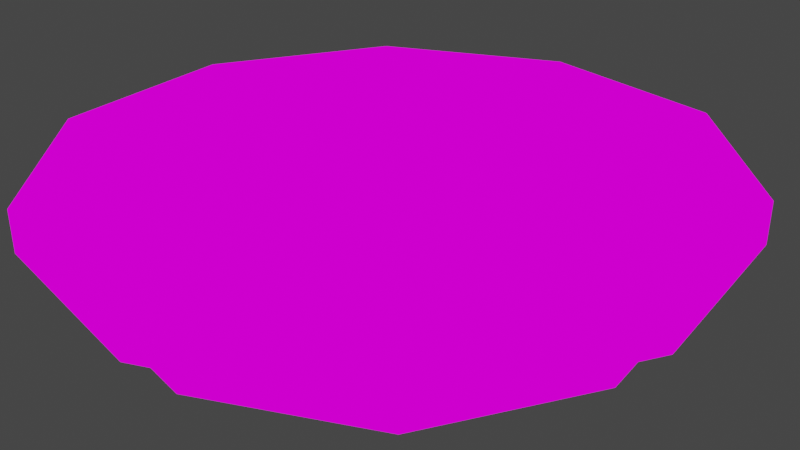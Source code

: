 # Source: assets.blend  (saved by Blender 2.90.8; exported with 4.5.12 LTS)
import bpy
from mathutils import Matrix  # noqa: F401  (used for matrix-valued properties, if any)

bpy.ops.wm.read_factory_settings(use_empty=True)
scene = bpy.context.scene
scene.name = 'Scene'

# ---- collections
col_collection = bpy.data.collections.new('Collection'); scene.collection.children.link(col_collection)

# ---- images (referenced by path relative to the original .blend; pixels are not part of the script)
import os
ASSET_DIR = os.environ.get("B2B_ASSET_DIR", "")  # directory of the original .blend (textures are referenced by path, not embedded)
HERE = os.path.dirname(os.path.abspath(__file__))  # packed textures are extracted next to this script under _unpacked/

def load_image(name, relpath, width, height, colorspace="sRGB"):
    """Load a texture the original file referenced (path relative to the .blend, or extracted next to this script)."""
    p = next((c for c in (os.path.join(HERE, relpath), os.path.join(ASSET_DIR, relpath)) if relpath and os.path.exists(c)), "")
    if p:
        img = bpy.data.images.load(p, check_existing=True)
        img.name = name
    else:  # same state as the original file: an image datablock whose file is absent (Cycles renders it pink)
        img = bpy.data.images.new(name, width, height)
        img.source = "FILE"
        img.filepath = "//" + (relpath or name)
    img.colorspace_settings.name = colorspace
    return img
img_colored_packed_png = load_image('colored_packed.png', 'colored_packed.png', 1024, 1024, 'sRGB')
img_colored_transparent_png = load_image('colored_transparent.png', 'colored_transparent.png', 1024, 1024, 'sRGB')

# ---- materials (node trees are filled in below, after node groups)
mat_kenny = bpy.data.materials.new('Kenny')
mat_kenny.use_transparent_shadow = False
mat_kenny_001 = bpy.data.materials.new('Kenny.001')
mat_kenny_001.use_transparent_shadow = False

# ---- material node trees
mat_kenny.use_nodes = True; mat_kenny.node_tree.nodes.clear()
_N = mat_kenny.node_tree.nodes; _L = mat_kenny.node_tree.links
n0 = _N.new('ShaderNodeOutputMaterial'); n0.name = 'Material Output'; n0.location = (300, 300)
n1 = _N.new('ShaderNodeEmission'); n1.name = 'Emission'; n1.location = (10, 300)
n2 = _N.new('ShaderNodeTexImage'); n2.name = 'Image Texture'; n2.location = (-280, 260)
n2.image = img_colored_packed_png
n2.interpolation = 'Closest'
_L.new(n1.outputs[0], n0.inputs[0])
_L.new(n2.outputs[0], n1.inputs[0])
n0.is_active_output = True
mat_kenny_001.use_nodes = True; mat_kenny_001.node_tree.nodes.clear()
_N = mat_kenny_001.node_tree.nodes; _L = mat_kenny_001.node_tree.links
n0 = _N.new('ShaderNodeOutputMaterial'); n0.name = 'Material Output'; n0.location = (300, 300)
n1 = _N.new('ShaderNodeTexImage'); n1.name = 'Image Texture'; n1.location = (-280, 260)
n1.image = img_colored_transparent_png
n2 = _N.new('ShaderNodeEmission'); n2.name = 'Emission'; n2.location = (10, 300)
_L.new(n2.outputs[0], n0.inputs[0])
_L.new(n1.outputs[0], n2.inputs[0])
n0.is_active_output = True

# ---- world
world_world = bpy.data.worlds.new('World'); scene.world = world_world
world_world.use_nodes = True; world_world.node_tree.nodes.clear()
_N = world_world.node_tree.nodes; _L = world_world.node_tree.links
n0 = _N.new('ShaderNodeOutputWorld'); n0.name = 'World Output'; n0.location = (300, 300)
n1 = _N.new('ShaderNodeBackground'); n1.name = 'Background'; n1.location = (10, 300)
n1.inputs[0].default_value = (0.05088, 0.05088, 0.05088, 1.0)
_L.new(n1.outputs[0], n0.inputs[0])
n0.is_active_output = True
world_world.color = (0.05088, 0.05088, 0.05088)
world_world.use_sun_shadow = False
world_world.sun_shadow_jitter_overblur = 0.0

# ---- cameras
cam_camera = bpy.data.cameras.new('Camera')
cam_camera.clip_end = 100.0
cam_camera.ortho_scale = 7.314

# ---- lights
light_light = bpy.data.lights.new('Light', 'POINT')
light_light.transmission_factor = 0.0
light_light.energy = 1000.0
light_light.shadow_soft_size = 0.1
light_light.shadow_maximum_resolution = 0.006
light_light.use_absolute_resolution = True

# ---- meshes
me_cube = bpy.data.meshes.new('Cube')
me_cube.from_pydata([(1.0, 1.0, 1.0), (1.0, 1.0, -1.0), (1.0, -1.0, 1.0), (1.0, -1.0, -1.0), (-1.0, 1.0, 1.0), (-1.0, 1.0, -1.0), (-1.0, -1.0, 1.0), (-1.0, -1.0, -1.0)], [], [(0, 4, 6, 2), (3, 2, 6, 7), (7, 6, 4, 5), (5, 1, 3, 7), (1, 0, 2, 3), (5, 4, 0, 1)])
_uv = me_cube.uv_layers.new(name='UVMap')
_uv.uv.foreach_set('vector', [0.7508, 0.178, 0.7724, 0.178, 0.7724, 0.2288, 0.7508, 0.2288, 0.771, 0.178, 0.7707, 0.2255, 0.7497, 0.2266, 0.7501, 0.1786, 0.771, 0.178, 0.7707, 0.2255, 0.7497, 0.2266, 0.7501, 0.1786, 0.125, 0.5, 0.375, 0.5, 0.375, 0.75, 0.125, 0.75, 0.771, 0.178, 0.7707, 0.2255, 0.7497, 0.2266, 0.7501, 0.1786, 0.771, 0.178, 0.7707, 0.2255, 0.7497, 0.2266, 0.7501, 0.1786])
me_cube.materials.append(mat_kenny)
me_cube.use_remesh_preserve_volume = False
me_cube.use_remesh_preserve_attributes = False
me_cube.use_mirror_vertex_groups = False
me_cube.update()
me_cube_001 = bpy.data.meshes.new('Cube.001')
me_cube_001.from_pydata([(1.0, 1.0, 1.0), (1.0, 1.0, -1.0), (1.0, -1.0, 1.0), (1.0, -1.0, -1.0), (-1.0, 1.0, 1.0), (-1.0, 1.0, -1.0), (-1.0, -1.0, 1.0), (-1.0, -1.0, -1.0)], [], [(0, 4, 6, 2), (3, 2, 6, 7), (7, 6, 4, 5), (5, 1, 3, 7), (1, 0, 2, 3), (5, 4, 0, 1)])
_uv = me_cube_001.uv_layers.new(name='UVMap')
_uv.uv.foreach_set('vector', [0.7715, 0.1809, 0.7919, 0.18, 0.7922, 0.2263, 0.7714, 0.2261, 0.7919, 0.18, 0.7922, 0.2263, 0.7714, 0.2261, 0.7715, 0.1809, 0.7919, 0.18, 0.7922, 0.2263, 0.7714, 0.2261, 0.7715, 0.1809, 0.125, 0.5, 0.375, 0.5, 0.375, 0.75, 0.125, 0.75, 0.7919, 0.18, 0.7922, 0.2263, 0.7714, 0.2261, 0.7715, 0.1809, 0.7919, 0.18, 0.7922, 0.2263, 0.7714, 0.2261, 0.7715, 0.1809])
me_cube_001.materials.append(mat_kenny)
me_cube_001.use_remesh_preserve_volume = False
me_cube_001.use_remesh_preserve_attributes = False
me_cube_001.use_mirror_vertex_groups = False
me_cube_001.update()
me_cube_002 = bpy.data.meshes.new('Cube.002')
me_cube_002.from_pydata([(1.0, 1.0, 1.0), (1.0, 1.0, -1.0), (1.0, -1.0, 1.0), (1.0, -1.0, -1.0), (-1.0, 1.0, 1.0), (-1.0, 1.0, -1.0), (-1.0, -1.0, 1.0), (-1.0, -1.0, -1.0)], [], [(0, 4, 6, 2), (3, 2, 6, 7), (7, 6, 4, 5), (5, 1, 3, 7), (1, 0, 2, 3), (5, 4, 0, 1)])
_uv = me_cube_002.uv_layers.new(name='UVMap')
_uv.uv.foreach_set('vector', [0.7914, 0.177, 0.8129, 0.1799, 0.8131, 0.2246, 0.7924, 0.2248, 0.8129, 0.1799, 0.8131, 0.2246, 0.7924, 0.2248, 0.7914, 0.177, 0.8129, 0.1799, 0.8131, 0.2246, 0.7924, 0.2248, 0.7914, 0.177, 0.125, 0.5, 0.375, 0.5, 0.375, 0.75, 0.125, 0.75, 0.8129, 0.1799, 0.8131, 0.2246, 0.7924, 0.2248, 0.7914, 0.177, 0.8129, 0.1799, 0.8131, 0.2246, 0.7924, 0.2248, 0.7914, 0.177])
me_cube_002.materials.append(mat_kenny)
me_cube_002.use_remesh_preserve_volume = False
me_cube_002.use_remesh_preserve_attributes = False
me_cube_002.use_mirror_vertex_groups = False
me_cube_002.update()
me_cube_003 = bpy.data.meshes.new('Cube.003')
me_cube_003.from_pydata([(-1.0, 1.0, -0.5002), (-1.0, 1.0, 1.5), (1.0, 1.0, -0.5002), (1.0, 1.0, 1.5)], [], [(0, 1, 3, 2)])
_uv = me_cube_003.uv_layers.new(name='UVMap')
_uv.uv.foreach_set('vector', [0.3953, 0.6366, 0.395, 0.6817, 0.3753, 0.6825, 0.3754, 0.6361])
me_cube_003.materials.append(mat_kenny_001)
me_cube_003.use_remesh_fix_poles = True
me_cube_003.use_remesh_preserve_attributes = False
me_cube_003.use_mirror_vertex_groups = False
me_cube_003.update()
me_cube_004 = bpy.data.meshes.new('Cube.004')
me_cube_004.from_pydata([(0.03201, 4.011, -0.4773), (0.03201, 4.011, 0.01356), (2.371, 3.251, -0.4773), (2.371, 3.251, 0.01356), (3.816, 1.262, -0.4773), (3.816, 1.262, 0.01356), (3.816, -1.198, -0.4773), (3.816, -1.198, 0.01356), (2.371, -3.187, -0.4773), (2.371, -3.187, 0.01356), (0.03201, -3.947, -0.4773), (0.03201, -3.947, 0.01356), (-2.307, -3.187, -0.4773), (-2.307, -3.187, 0.01356), (-3.752, -1.198, -0.4773), (-3.752, -1.198, 0.01356), (-3.752, 1.262, -0.4773), (-3.752, 1.262, 0.01356), (-2.307, 3.251, -0.4773), (-2.307, 3.251, 0.01356), (0.03201, 3.591, -0.7892), (2.124, 2.911, -0.7892), (3.417, 1.132, -0.7892), (3.417, -1.068, -0.7892), (2.124, -2.847, -0.7892), (0.03201, -3.527, -0.7892), (-2.06, -2.847, -0.7892), (-3.353, -1.068, -0.7892), (-3.353, 1.132, -0.7892), (-2.06, 2.911, -0.7892), (0.03201, 3.431, -1.138), (2.03, 2.782, -1.138), (3.264, 1.082, -1.138), (3.264, -1.018, -1.138), (2.03, -2.718, -1.138), (0.03201, -3.367, -1.138), (-1.966, -2.718, -1.138), (-3.2, -1.018, -1.138), (-3.2, 1.082, -1.138), (-1.966, 2.782, -1.138), (0.03201, 2.6, -1.407), (1.542, 2.11, -1.407), (2.475, 0.8257, -1.407), (2.475, -0.7616, -1.407), (1.542, -2.046, -1.407), (0.03201, -2.536, -1.407), (-1.478, -2.046, -1.407), (-2.411, -0.7616, -1.407), (-2.411, 0.8257, -1.407), (-1.478, 2.11, -1.407), (2.111, 3.336, 0.01356), (1.851, 3.42, 0.01356), (1.591, 3.504, 0.01356), (1.331, 3.589, 0.01356), (1.071, 3.673, 0.01356), (0.8116, 3.758, 0.01356), (0.5517, 3.842, 0.01356), (0.2919, 3.927, 0.01356), (3.656, 1.483, 0.01356), (3.495, 1.704, 0.01356), (3.334, 1.925, 0.01356), (3.174, 2.146, 0.01356), (3.013, 2.367, 0.01356), (2.853, 2.588, 0.01356), (2.692, 2.809, 0.01356), (2.531, 3.03, 0.01356), (3.816, -0.9243, 0.01356), (3.816, -0.6511, 0.01356), (3.816, -0.3779, 0.01356), (3.816, -0.1046, 0.01356), (3.816, 0.1686, 0.01356), (3.816, 0.4419, 0.01356), (3.816, 0.7151, 0.01356), (3.816, 0.9884, 0.01356), (2.531, -2.966, 0.01356), (2.692, -2.745, 0.01356), (2.853, -2.524, 0.01356), (3.013, -2.303, 0.01356), (3.174, -2.082, 0.01356), (3.334, -1.861, 0.01356), (3.495, -1.64, 0.01356), (3.656, -1.419, 0.01356), (0.2919, -3.863, 0.01356), (0.5517, -3.778, 0.01356), (0.8116, -3.694, 0.01356), (1.071, -3.609, 0.01356), (1.331, -3.525, 0.01356), (1.591, -3.44, 0.01356), (1.851, -3.356, 0.01356), (2.111, -3.272, 0.01356), (-2.047, -3.272, 0.01356), (-1.787, -3.356, 0.01356), (-1.527, -3.44, 0.01356), (-1.267, -3.525, 0.01356), (-1.007, -3.609, 0.01356), (-0.7476, -3.694, 0.01356), (-0.4877, -3.778, 0.01356), (-0.2279, -3.863, 0.01356), (-3.592, -1.419, 0.01356), (-3.431, -1.64, 0.01356), (-3.27, -1.861, 0.01356), (-3.11, -2.082, 0.01356), (-2.949, -2.303, 0.01356), (-2.789, -2.524, 0.01356), (-2.628, -2.745, 0.01356), (-2.467, -2.966, 0.01356), (-3.752, 0.9884, 0.01356), (-3.752, 0.7151, 0.01356), (-3.752, 0.4419, 0.01356), (-3.752, 0.1686, 0.01356), (-3.752, -0.1046, 0.01356), (-3.752, -0.3779, 0.01356), (-3.752, -0.6511, 0.01356), (-3.752, -0.9243, 0.01356), (-2.467, 3.03, 0.01356), (-2.628, 2.809, 0.01356), (-2.789, 2.588, 0.01356), (-2.949, 2.367, 0.01356), (-3.11, 2.146, 0.01356), (-3.27, 1.925, 0.01356), (-3.431, 1.704, 0.01356), (-3.592, 1.483, 0.01356), (-0.2279, 3.927, 0.01356), (-0.4877, 3.842, 0.01356), (-0.7476, 3.758, 0.01356), (-1.007, 3.673, 0.01356), (-1.267, 3.589, 0.01356), (-1.527, 3.504, 0.01356), (-1.787, 3.42, 0.01356), (-2.047, 3.336, 0.01356)], [], [(0, 1, 57, 56, 55, 54, 53, 52, 51, 50, 3, 2), (2, 3, 65, 64, 63, 62, 61, 60, 59, 58, 5, 4), (4, 5, 73, 72, 71, 70, 69, 68, 67, 66, 7, 6), (6, 7, 81, 80, 79, 78, 77, 76, 75, 74, 9, 8), (8, 9, 89, 88, 87, 86, 85, 84, 83, 82, 11, 10), (10, 11, 97, 96, 95, 94, 93, 92, 91, 90, 13, 12), (12, 13, 105, 104, 103, 102, 101, 100, 99, 98, 15, 14), (14, 15, 113, 112, 111, 110, 109, 108, 107, 106, 17, 16), (3, 50, 51, 52, 53, 54, 55, 56, 57, 1, 122, 123, 124, 125, 126, 127, 128, 129, 19, 114, 115, 116, 117, 118, 119, 120, 121, 17, 106, 107, 108, 109, 110, 111, 112, 113, 15, 98, 99, 100, 101, 102, 103, 104, 105, 13, 90, 91, 92, 93, 94, 95, 96, 97, 11, 82, 83, 84, 85, 86, 87, 88, 89, 9, 74, 75, 76, 77, 78, 79, 80, 81, 7, 66, 67, 68, 69, 70, 71, 72, 73, 5, 58, 59, 60, 61, 62, 63, 64, 65), (16, 17, 121, 120, 119, 118, 117, 116, 115, 114, 19, 18), (18, 19, 129, 128, 127, 126, 125, 124, 123, 122, 1, 0), (12, 14, 27, 26), (26, 27, 37, 36), (10, 12, 26, 25), (8, 10, 25, 24), (6, 8, 24, 23), (0, 2, 21, 20), (4, 6, 23, 22), (2, 4, 22, 21), (18, 0, 20, 29), (16, 18, 29, 28), (14, 16, 28, 27), (33, 34, 44, 43), (23, 24, 34, 33), (20, 21, 31, 30), (27, 28, 38, 37), (24, 25, 35, 34), (21, 22, 32, 31), (28, 29, 39, 38), (25, 26, 36, 35), (22, 23, 33, 32), (29, 20, 30, 39), (40, 41, 42, 43, 44, 45, 46, 47, 48, 49), (30, 31, 41, 40), (37, 38, 48, 47), (34, 35, 45, 44), (31, 32, 42, 41), (38, 39, 49, 48), (35, 36, 46, 45), (32, 33, 43, 42), (39, 30, 40, 49), (36, 37, 47, 46)])
_uv = me_cube_004.uv_layers.new(name='UVMap')
_uv.uv.foreach_set('vector', [0.3066, 0.8976, 0.3066, 0.8976, 0.3066, 0.8976, 0.3066, 0.8976, 0.3066, 0.8976, 0.3066, 0.8976, 0.3066, 0.8976, 0.3066, 0.8976, 0.3066, 0.8976, 0.3066, 0.8976, 0.3066, 0.8976, 0.3066, 0.8976, 0.3066, 0.8976, 0.3066, 0.8976, 0.3066, 0.8976, 0.3066, 0.8976, 0.3066, 0.8976, 0.3066, 0.8976, 0.3066, 0.8976, 0.3066, 0.8976, 0.3066, 0.8976, 0.3066, 0.8976, 0.3066, 0.8976, 0.3066, 0.8976, 0.3066, 0.8976, 0.3066, 0.8976, 0.3066, 0.8976, 0.3066, 0.8976, 0.3066, 0.8976, 0.3066, 0.8976, 0.3066, 0.8976, 0.3066, 0.8976, 0.3066, 0.8976, 0.3066, 0.8976, 0.3066, 0.8976, 0.3066, 0.8976, 0.3066, 0.8976, 0.3066, 0.8976, 0.3066, 0.8976, 0.3066, 0.8976, 0.3066, 0.8976, 0.3066, 0.8976, 0.3066, 0.8976, 0.3066, 0.8976, 0.3066, 0.8976, 0.3066, 0.8976, 0.3066, 0.8976, 0.3066, 0.8976, 0.3066, 0.8976, 0.3066, 0.8976, 0.3066, 0.8976, 0.3066, 0.8976, 0.3066, 0.8976, 0.3066, 0.8976, 0.3066, 0.8976, 0.3066, 0.8976, 0.3066, 0.8976, 0.3066, 0.8976, 0.3066, 0.8976, 0.3066, 0.8976, 0.3066, 0.8976, 0.3066, 0.8976, 0.3066, 0.8976, 0.3066, 0.8976, 0.3066, 0.8976, 0.3066, 0.8976, 0.3066, 0.8976, 0.3066, 0.8976, 0.3066, 0.8976, 0.3066, 0.8976, 0.3066, 0.8976, 0.3066, 0.8976, 0.3066, 0.8976, 0.3066, 0.8976, 0.3066, 0.8976, 0.3066, 0.8976, 0.3066, 0.8976, 0.3066, 0.8976, 0.3066, 0.8976, 0.3066, 0.8976, 0.3066, 0.8976, 0.3066, 0.8976, 0.3066, 0.8976, 0.3066, 0.8976, 0.3066, 0.8976, 0.3066, 0.8976, 0.3066, 0.8976, 0.3066, 0.8976, 0.3066, 0.8976, 0.3066, 0.8976, 0.3066, 0.8976, 0.3066, 0.8976, 0.3066, 0.8976, 0.3066, 0.8976, 0.3066, 0.8976, 0.3066, 0.8976, 0.07801, 0.9959, 0.07737, 0.9964, 0.07674, 0.9968, 0.0761, 0.9973, 0.07546, 0.9977, 0.07483, 0.9982, 0.07419, 0.9986, 0.07355, 0.9991, 0.07292, 0.9995, 0.07228, 1.0, 0.07165, 0.9995, 0.07101, 0.9991, 0.07037, 0.9986, 0.06974, 0.9982, 0.0691, 0.9977, 0.06846, 0.9973, 0.06783, 0.9968, 0.06719, 0.9964, 0.06655, 0.9959, 0.06616, 0.9947, 0.06577, 0.9935, 0.06537, 0.9924, 0.06498, 0.9912, 0.06459, 0.99, 0.06419, 0.9888, 0.0638, 0.9876, 0.06341, 0.9864, 0.06301, 0.9853, 0.06301, 0.9838, 0.06301, 0.9823, 0.06301, 0.9809, 0.06301, 0.9794, 0.06301, 0.978, 0.06301, 0.9765, 0.06301, 0.975, 0.06301, 0.9736, 0.06301, 0.9721, 0.06341, 0.9709, 0.0638, 0.9697, 0.06419, 0.9686, 0.06459, 0.9674, 0.06498, 0.9662, 0.06537, 0.965, 0.06577, 0.9638, 0.06616, 0.9626, 0.06655, 0.9615, 0.06719, 0.961, 0.06783, 0.9606, 0.06846, 0.9601, 0.0691, 0.9597, 0.06974, 0.9592, 0.07037, 0.9588, 0.07101, 0.9583, 0.07165, 0.9578, 0.07228, 0.9574, 0.07292, 0.9578, 0.07355, 0.9583, 0.07419, 0.9588, 0.07483, 0.9592, 0.07546, 0.9597, 0.0761, 0.9601, 0.07674, 0.9606, 0.07737, 0.961, 0.07801, 0.9615, 0.0784, 0.9626, 0.0788, 0.9638, 0.07919, 0.965, 0.07958, 0.9662, 0.07998, 0.9674, 0.08037, 0.9686, 0.08076, 0.9697, 0.08116, 0.9709, 0.08155, 0.9721, 0.08155, 0.9736, 0.08155, 0.975, 0.08155, 0.9765, 0.08155, 0.978, 0.08155, 0.9794, 0.08155, 0.9809, 0.08155, 0.9823, 0.08155, 0.9838, 0.08155, 0.9853, 0.08116, 0.9864, 0.08076, 0.9876, 0.08037, 0.9888, 0.07998, 0.99, 0.07958, 0.9912, 0.07919, 0.9924, 0.0788, 0.9935, 0.0784, 0.9947, 0.3066, 0.8976, 0.3066, 0.8976, 0.3066, 0.8976, 0.3066, 0.8976, 0.3066, 0.8976, 0.3066, 0.8976, 0.3066, 0.8976, 0.3066, 0.8976, 0.3066, 0.8976, 0.3066, 0.8976, 0.3066, 0.8976, 0.3066, 0.8976, 0.3066, 0.8976, 0.3066, 0.8976, 0.3066, 0.8976, 0.3066, 0.8976, 0.3066, 0.8976, 0.3066, 0.8976, 0.3066, 0.8976, 0.3066, 0.8976, 0.3066, 0.8976, 0.3066, 0.8976, 0.3066, 0.8976, 0.3066, 0.8976, 0.3066, 0.8976, 0.3066, 0.8976, 0.3066, 0.8976, 0.3066, 0.8976, 0.3066, 0.8976, 0.3066, 0.8976, 0.3066, 0.8976, 0.3066, 0.8976, 0.3066, 0.8976, 0.3066, 0.8976, 0.3066, 0.8976, 0.3066, 0.8976, 0.3066, 0.8976, 0.3066, 0.8976, 0.3066, 0.8976, 0.3066, 0.8976, 0.3066, 0.8976, 0.3066, 0.8976, 0.3066, 0.8976, 0.3066, 0.8976, 0.3066, 0.8976, 0.3066, 0.8976, 0.3066, 0.8976, 0.3066, 0.8976, 0.3066, 0.8976, 0.3066, 0.8976, 0.3066, 0.8976, 0.3066, 0.8976, 0.3066, 0.8976, 0.3066, 0.8976, 0.3066, 0.8976, 0.3066, 0.8976, 0.3066, 0.8976, 0.3066, 0.8976, 0.3066, 0.8976, 0.3066, 0.8976, 0.3066, 0.8976, 0.3066, 0.8976, 0.3066, 0.8976, 0.3066, 0.8976, 0.3066, 0.8976, 0.3066, 0.8976, 0.3066, 0.8976, 0.3066, 0.8976, 0.3066, 0.8976, 0.3066, 0.8976, 0.3066, 0.8976, 0.3066, 0.8976, 0.3066, 0.8976, 0.3066, 0.8976, 0.3066, 0.8976, 0.3066, 0.8976, 0.3066, 0.8976, 0.3066, 0.8976, 0.3066, 0.8976, 0.3066, 0.8976, 0.3066, 0.8976, 0.3066, 0.8976, 0.3066, 0.8976, 0.3066, 0.8976, 0.3066, 0.8976, 0.3066, 0.8976, 0.3066, 0.8976, 0.3066, 0.8976, 0.3066, 0.8976, 0.3066, 0.8976, 0.3066, 0.8976, 0.3066, 0.8976, 0.3066, 0.8976, 0.3066, 0.8976, 0.3066, 0.8976, 0.3066, 0.8976, 0.3066, 0.8976, 0.3066, 0.8976, 0.3066, 0.8976, 0.3066, 0.8976, 0.3066, 0.8976, 0.3066, 0.8976, 0.3066, 0.8976, 0.3066, 0.8976, 0.3066, 0.8976, 0.3066, 0.8976, 0.3066, 0.8976, 0.3066, 0.8976, 0.3066, 0.8976, 0.3066, 0.8976, 0.3066, 0.8976, 0.3066, 0.8976, 0.3066, 0.8976, 0.3066, 0.8976, 0.3066, 0.8976, 0.3066, 0.8976, 0.3066, 0.8976, 0.3066, 0.8976, 0.3066, 0.8976, 0.3066, 0.8976, 0.3066, 0.8976, 0.3066, 0.8976, 0.3066, 0.8976, 0.3066, 0.8976, 0.3066, 0.8976, 0.3066, 0.8976, 0.3066, 0.8976, 0.3066, 0.8976, 0.3066, 0.8976, 0.3066, 0.8976, 0.3066, 0.8976, 0.3066, 0.8976, 0.3066, 0.8976, 0.3066, 0.8976, 0.3066, 0.8976, 0.3066, 0.8976, 0.3066, 0.8976, 0.3066, 0.8976, 0.3066, 0.8976, 0.3066, 0.8976, 0.3066, 0.8976, 0.3066, 0.8976, 0.3066, 0.8976, 0.3066, 0.8976, 0.3066, 0.8976, 0.3066, 0.8976, 0.3066, 0.8976, 0.3066, 0.8976, 0.3066, 0.8976, 0.3066, 0.8976, 0.3066, 0.8976, 0.3066, 0.8976, 0.3066, 0.8976, 0.3066, 0.8976])
me_cube_004.materials.append(mat_kenny)
me_cube_004.use_remesh_fix_poles = True
me_cube_004.use_remesh_preserve_attributes = False
me_cube_004.use_mirror_vertex_groups = False
me_cube_004.update()
me_cube_005 = bpy.data.meshes.new('Cube.005')
me_cube_005.from_pydata([(-1.0, -1.0, -0.00156), (-0.7884, -0.7884, 0.445), (-1.0, 1.0, -0.00156), (-0.7884, 0.7884, 0.445), (1.0, -1.0, -0.00156), (0.7884, -0.7884, 0.445), (1.0, 1.0, -0.00156), (0.7884, 0.7884, 0.445), (-1.0, -1.0, 0.445), (-1.0, 1.0, 0.445), (1.0, 1.0, 0.445), (1.0, -1.0, 0.445), (-0.7884, -0.7884, 0.1977), (-0.7884, 0.7884, 0.1977), (0.7884, 0.7884, 0.1977), (0.7884, -0.7884, 0.1977)], [], [(0, 8, 9, 2), (2, 9, 10, 6), (6, 10, 11, 4), (4, 11, 8, 0), (2, 6, 4, 0), (5, 7, 14, 15), (1, 3, 9, 8), (3, 7, 10, 9), (7, 5, 11, 10), (5, 1, 8, 11), (14, 13, 12, 15), (3, 1, 12, 13), (1, 5, 15, 12), (7, 3, 13, 14)])
_uv = me_cube_005.uv_layers.new(name='UVMap')
_uv.uv.foreach_set('vector', [0.375, 0.0, 0.625, 0.0, 0.625, 0.25, 0.375, 0.25, 0.375, 0.25, 0.625, 0.25, 0.625, 0.5, 0.375, 0.5, 0.375, 0.5, 0.625, 0.5, 0.625, 0.75, 0.375, 0.75, 0.3384, 0.2299, 0.3895, 0.2316, 0.3895, 0.2723, 0.3384, 0.2706, 0.125, 0.5, 0.375, 0.5, 0.375, 0.75, 0.125, 0.75, 0.3944, 0.2706, 0.3346, 0.2706, 0.3346, 0.2501, 0.3944, 0.2501, 0.3408, 0.01306, 0.3408, 0.1194, 0.3342, 0.1337, 0.3342, -0.001205, 0.3408, 0.1194, 0.3894, 0.1194, 0.396, 0.1337, 0.3342, 0.1337, 0.3894, 0.1194, 0.3894, 0.01306, 0.396, -0.001205, 0.396, 0.1337, 0.3894, 0.01306, 0.3408, 0.01306, 0.3342, -0.001205, 0.396, -0.001205, 0.3436, 0.022, 0.3847, 0.022, 0.3847, 0.1118, 0.3436, 0.1118, 0.3634, 0.2555, 0.3634, 0.2555, 0.3634, 0.2555, 0.3634, 0.2555, 0.3634, 0.2555, 0.3634, 0.2555, 0.3634, 0.2555, 0.3634, 0.2555, 0.3962, 0.2704, 0.3329, 0.2704, 0.3329, 0.2487, 0.3962, 0.2487])
me_cube_005.materials.append(mat_kenny)
me_cube_005.use_remesh_fix_poles = True
me_cube_005.use_remesh_preserve_attributes = False
me_cube_005.use_mirror_vertex_groups = False
me_cube_005.update()
me_plane = bpy.data.meshes.new('Plane')
me_plane.from_pydata([(-1.0, -1.0, 0.0), (1.0, -1.0, 0.0), (-1.0, 1.0, 0.0), (1.0, 1.0, 0.0)], [], [(0, 1, 3, 2)])
_uv = me_plane.uv_layers.new(name='UVMap')
_uv.uv.foreach_set('vector', [0.8962, 0.4093, 0.9169, 0.4102, 0.9169, 0.453, 0.8958, 0.4539])
me_plane.materials.append(mat_kenny_001)
me_plane.use_remesh_fix_poles = True
me_plane.use_remesh_preserve_attributes = False
me_plane.use_mirror_vertex_groups = False
me_plane.update()

# ---- objects
ob_one = bpy.data.objects.new('one', me_cube)
ob_light = bpy.data.objects.new('Light', light_light)
ob_camera = bpy.data.objects.new('Camera', cam_camera)
ob_two = bpy.data.objects.new('two', me_cube_001)
ob_tree = bpy.data.objects.new('tree', me_cube_002)
ob_player = bpy.data.objects.new('player', me_cube_003)
ob_arena = bpy.data.objects.new('arena', me_cube_004)
ob_player_spawn = bpy.data.objects.new('player_spawn', me_cube_003)
ob_cube_one = bpy.data.objects.new('cube_one', me_cube)
ob_zone = bpy.data.objects.new('zone', me_cube_005)
ob_zone_001 = bpy.data.objects.new('zone.001', me_cube_005)
ob_zone_detection = bpy.data.objects.new('zone_detection', None)
ob_circle = bpy.data.objects.new('circle', me_plane)

# ---- transforms, parenting, visibility, modifiers, constraints
ob_one.location = (0.0, 0.0, 0.0)
ob_one.scale = (0.4526, 0.4526, 0.4526)
ob_one.lock_rotations_4d = False
ob_one.empty_display_type = 'ARROWS'
ob_one.lineart.crease_threshold = 0.0
ob_light.location = (4.076, 1.005, 5.904)
ob_light.rotation_euler = (0.6503, 0.05522, 1.866)
ob_light.lock_rotations_4d = False
ob_light.empty_display_type = 'ARROWS'
ob_light.color = (0.0, 0.0, 0.0, 0.0)
ob_light.lineart.crease_threshold = 0.0
ob_camera.location = (15.64, 11.17, 4.725)
ob_camera.rotation_euler = (1.109, -0.0, 3.117)
ob_camera.lock_rotations_4d = False
ob_camera.empty_display_type = 'ARROWS'
ob_camera.color = (0.0, 0.0, 0.0, 0.0)
ob_camera.display_type = 'WIRE'
ob_camera.lineart.crease_threshold = 0.0
ob_two.location = (-1.586, 0.0, 0.0)
ob_two.scale = (0.4526, 0.4526, 0.4526)
ob_two.lock_rotations_4d = False
ob_two.empty_display_type = 'ARROWS'
ob_two.lineart.crease_threshold = 0.0
ob_tree.location = (-3.11, 0.0, 0.0)
ob_tree.scale = (0.4526, 0.4526, 0.4526)
ob_tree.lock_rotations_4d = False
ob_tree.empty_display_type = 'ARROWS'
ob_tree.lineart.crease_threshold = 0.0
ob_player.location = (-4.722, -5.041e-08, 0.0)
ob_player.scale = (0.4457, 0.4457, 0.8042)
ob_player.lineart.crease_threshold = 0.0
ob_arena.location = (15.43, 0.0, 0.0)
ob_arena.lineart.crease_threshold = 0.0
ob_player_spawn.parent = ob_arena
ob_player_spawn.matrix_parent_inverse = Matrix(((1.0, -0.0, 0.0, -15.43), (-0.0, 1.0, -0.0, 0.0), (0.0, -0.0, 1.0, -0.0), (-0.0, 0.0, -0.0, 1.0)))
ob_player_spawn.location = (15.29, -5.041e-08, 0.116)
ob_player_spawn.scale = (0.1462, 0.1462, 0.2639)
ob_player_spawn.lineart.crease_threshold = 0.0
ob_cube_one.parent = ob_arena
ob_cube_one.matrix_parent_inverse = Matrix(((1.0, -0.0, 0.0, -15.43), (-0.0, 1.0, -0.0, 0.0), (0.0, -0.0, 1.0, -0.0), (-0.0, 0.0, -0.0, 1.0)))
ob_cube_one.location = (13.5, 0.8565, 0.223)
ob_cube_one.scale = (0.2541, 0.2541, 0.2541)
ob_cube_one.lock_rotations_4d = False
ob_cube_one.empty_display_type = 'ARROWS'
ob_cube_one.lineart.crease_threshold = 0.0
ob_zone.location = (2.961, 0.0, 0.0)
ob_zone.lineart.crease_threshold = 0.0
ob_zone_001.parent = ob_zone_detection
ob_zone_001.location = (0.0, 0.0, 0.0)
ob_zone_001.scale = (0.6651, 0.7103, 0.5573)
ob_zone_001.lineart.crease_threshold = 0.0
ob_zone_detection.parent = ob_arena
ob_zone_detection.location = (0.0, 2.622, 0.0)
ob_zone_detection.scale = (0.7344, 0.7344, 0.7344)
ob_zone_detection.empty_display_type = 'CUBE'
ob_zone_detection.lineart.crease_threshold = 0.0
ob_circle.location = (0.0, 5.025, 0.0)
ob_circle.lineart.crease_threshold = 0.0

# ---- collection membership
col_collection.objects.link(ob_one)
col_collection.objects.link(ob_light)
col_collection.objects.link(ob_camera)
col_collection.objects.link(ob_two)
col_collection.objects.link(ob_tree)
col_collection.objects.link(ob_player)
col_collection.objects.link(ob_arena)
col_collection.objects.link(ob_player_spawn)
col_collection.objects.link(ob_cube_one)
col_collection.objects.link(ob_zone)
col_collection.objects.link(ob_zone_001)
col_collection.objects.link(ob_zone_detection)
col_collection.objects.link(ob_circle)

# ---- scene / render settings (as saved in the file)
scene.camera = ob_camera
scene.frame_start = 1; scene.frame_end = 250; scene.frame_set(0)
scene.render.engine = 'BLENDER_EEVEE_NEXT'
scene.cycles.use_denoising = False
scene.cycles.samples = 128
scene.cycles.sampling_pattern = 'TABULATED_SOBOL'
scene.cycles.use_adaptive_sampling = False
scene.cycles.use_light_tree = False
scene.view_settings.view_transform = 'Filmic'
bpy.context.view_layer.update()
